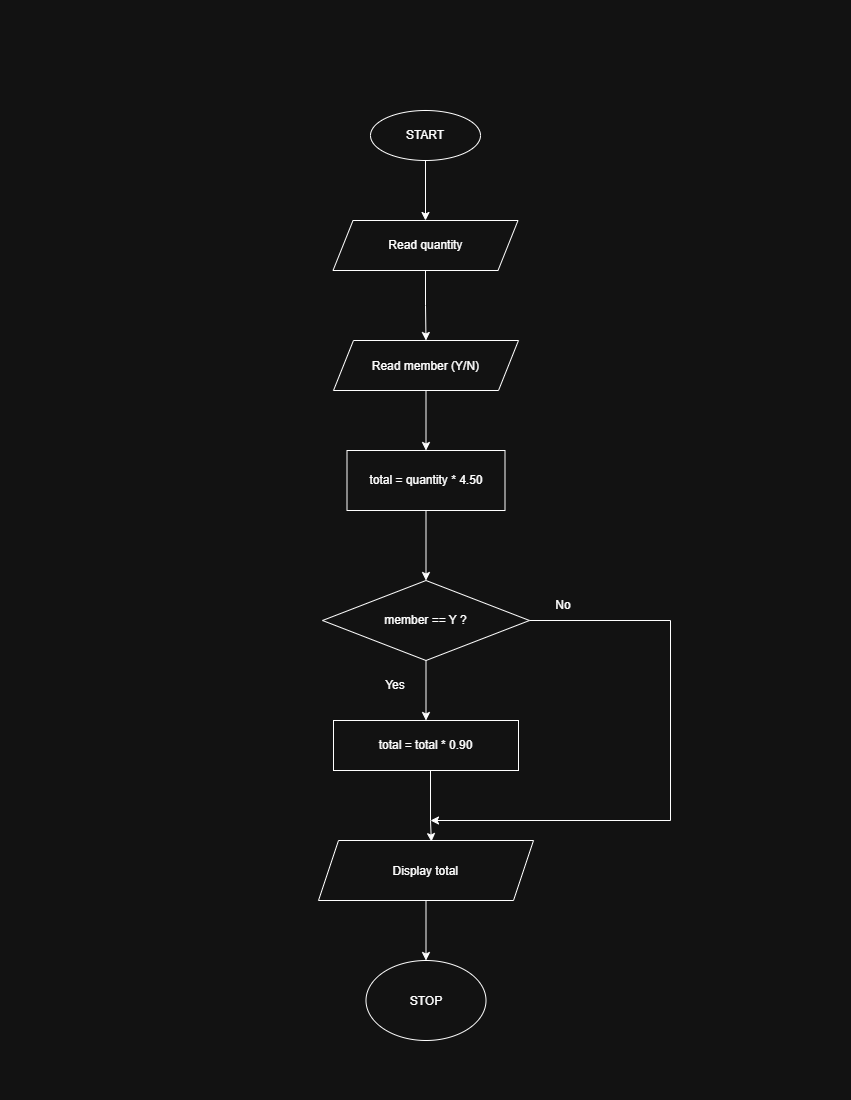

The diagram above was exported from draw.io. Its source (the exported page's mxGraphModel, read from the mxfile embedded in the PNG):
<mxGraphModel dx="887" dy="490" grid="1" gridSize="10" guides="1" tooltips="1" connect="1" arrows="1" fold="1" page="1" pageScale="1" pageWidth="850" pageHeight="1100" math="0" shadow="0">
  <root>
    <mxCell id="0" />
    <mxCell id="1" parent="0" />
    <mxCell id="VvHvqtBTQRMEZhSY0j04-7" edge="1" parent="1" source="VvHvqtBTQRMEZhSY0j04-3" style="edgeStyle=orthogonalEdgeStyle;rounded=0;orthogonalLoop=1;jettySize=auto;html=1;exitX=0.5;exitY=1;exitDx=0;exitDy=0;entryX=0.5;entryY=0;entryDx=0;entryDy=0;defaultLabelBackgroundColor=gap;" target="VvHvqtBTQRMEZhSY0j04-4">
      <mxGeometry relative="1" as="geometry" />
    </mxCell>
    <mxCell id="VvHvqtBTQRMEZhSY0j04-3" parent="1" style="ellipse;whiteSpace=wrap;html=1;shapeInside=1;align=center;" value="&lt;div&gt;&lt;br&gt;&lt;/div&gt;&lt;div&gt;&lt;br&gt;&lt;/div&gt;&lt;div&gt;START&lt;/div&gt;" vertex="1">
      <mxGeometry height="50" width="110" x="370" y="110" as="geometry" />
    </mxCell>
    <mxCell id="VvHvqtBTQRMEZhSY0j04-8" edge="1" parent="1" source="VvHvqtBTQRMEZhSY0j04-4" style="edgeStyle=orthogonalEdgeStyle;rounded=0;orthogonalLoop=1;jettySize=auto;html=1;exitX=0.5;exitY=1;exitDx=0;exitDy=0;defaultLabelBackgroundColor=gap;" target="VvHvqtBTQRMEZhSY0j04-5">
      <mxGeometry relative="1" as="geometry" />
    </mxCell>
    <mxCell id="VvHvqtBTQRMEZhSY0j04-4" parent="1" style="shape=parallelogram;perimeter=parallelogramPerimeter;whiteSpace=wrap;html=1;shapeInside=1;fixedSize=1;" value="&lt;div&gt;&lt;br&gt;&lt;/div&gt;&lt;div&gt;&lt;br&gt;&lt;/div&gt;&lt;div&gt;Read quantity&lt;/div&gt;" vertex="1">
      <mxGeometry height="50" width="185" x="332.5" y="220" as="geometry" />
    </mxCell>
    <mxCell id="VvHvqtBTQRMEZhSY0j04-9" edge="1" parent="1" source="VvHvqtBTQRMEZhSY0j04-5" style="edgeStyle=orthogonalEdgeStyle;rounded=0;orthogonalLoop=1;jettySize=auto;html=1;exitX=0.5;exitY=1;exitDx=0;exitDy=0;entryX=0.5;entryY=0;entryDx=0;entryDy=0;defaultLabelBackgroundColor=gap;" target="VvHvqtBTQRMEZhSY0j04-6">
      <mxGeometry relative="1" as="geometry" />
    </mxCell>
    <mxCell id="VvHvqtBTQRMEZhSY0j04-5" parent="1" style="shape=parallelogram;perimeter=parallelogramPerimeter;whiteSpace=wrap;html=1;shapeInside=1;fixedSize=1;" value="Read member (Y/N)" vertex="1">
      <mxGeometry height="50" width="185" x="333" y="340" as="geometry" />
    </mxCell>
    <mxCell id="VvHvqtBTQRMEZhSY0j04-12" edge="1" parent="1" source="VvHvqtBTQRMEZhSY0j04-6" style="edgeStyle=orthogonalEdgeStyle;rounded=0;orthogonalLoop=1;jettySize=auto;html=1;exitX=0.5;exitY=1;exitDx=0;exitDy=0;entryX=0.5;entryY=0;entryDx=0;entryDy=0;defaultLabelBackgroundColor=gap;" target="VvHvqtBTQRMEZhSY0j04-10">
      <mxGeometry relative="1" as="geometry" />
    </mxCell>
    <mxCell id="VvHvqtBTQRMEZhSY0j04-6" parent="1" style="rounded=0;whiteSpace=wrap;html=1;" value="total = quantity * 4.50" vertex="1">
      <mxGeometry height="60" width="158" x="346.5" y="450" as="geometry" />
    </mxCell>
    <mxCell id="VvHvqtBTQRMEZhSY0j04-15" edge="1" parent="1" source="VvHvqtBTQRMEZhSY0j04-10" style="edgeStyle=orthogonalEdgeStyle;rounded=0;orthogonalLoop=1;jettySize=auto;html=1;exitX=0.5;exitY=1;exitDx=0;exitDy=0;entryX=0.5;entryY=0;entryDx=0;entryDy=0;defaultLabelBackgroundColor=gap;" target="VvHvqtBTQRMEZhSY0j04-13">
      <mxGeometry relative="1" as="geometry" />
    </mxCell>
    <mxCell id="VvHvqtBTQRMEZhSY0j04-10" parent="1" style="rhombus;whiteSpace=wrap;html=1;shapeInside=1;" value="&lt;div&gt;&lt;br&gt;&lt;/div&gt;&lt;div&gt;&lt;br&gt;&lt;/div&gt;&lt;div&gt;member == Y ?&lt;/div&gt;" vertex="1">
      <mxGeometry height="80" width="207" x="322" y="580" as="geometry" />
    </mxCell>
    <mxCell id="VvHvqtBTQRMEZhSY0j04-26" edge="1" parent="1" source="VvHvqtBTQRMEZhSY0j04-13" style="edgeStyle=orthogonalEdgeStyle;rounded=0;orthogonalLoop=1;jettySize=auto;html=1;exitX=0.5;exitY=1;exitDx=0;exitDy=0;defaultLabelBackgroundColor=gap;entryX=0.525;entryY=0.018;entryDx=0;entryDy=0;entryPerimeter=0;" target="VvHvqtBTQRMEZhSY0j04-14">
      <mxGeometry relative="1" x="-0.0741" as="geometry">
        <Array as="points">
          <mxPoint x="430" y="770" />
          <mxPoint x="430" y="820" />
          <mxPoint x="430.9" y="839.3" />
        </Array>
        <mxPoint x="420" y="820" as="targetPoint" />
      </mxGeometry>
    </mxCell>
    <mxCell id="VvHvqtBTQRMEZhSY0j04-13" parent="1" style="rounded=0;whiteSpace=wrap;html=1;" value="total = total * 0.90" vertex="1">
      <mxGeometry height="50" width="185" x="333" y="720" as="geometry" />
    </mxCell>
    <mxCell id="VvHvqtBTQRMEZhSY0j04-18" edge="1" parent="1" source="VvHvqtBTQRMEZhSY0j04-14" style="edgeStyle=orthogonalEdgeStyle;rounded=0;orthogonalLoop=1;jettySize=auto;html=1;exitX=0.5;exitY=1;exitDx=0;exitDy=0;entryX=0.5;entryY=0;entryDx=0;entryDy=0;defaultLabelBackgroundColor=gap;" target="VvHvqtBTQRMEZhSY0j04-17">
      <mxGeometry relative="1" as="geometry" />
    </mxCell>
    <mxCell id="VvHvqtBTQRMEZhSY0j04-14" parent="1" style="shape=parallelogram;perimeter=parallelogramPerimeter;whiteSpace=wrap;html=1;shapeInside=1;fixedSize=1;" value="&lt;div&gt;&lt;br&gt;&lt;/div&gt;&lt;div&gt;Display total&lt;/div&gt;" vertex="1">
      <mxGeometry height="60" width="215" x="318" y="840" as="geometry" />
    </mxCell>
    <mxCell id="VvHvqtBTQRMEZhSY0j04-17" parent="1" style="ellipse;whiteSpace=wrap;html=1;shapeInside=1;" value="STOP" vertex="1">
      <mxGeometry height="80" width="120" x="365.5" y="960" as="geometry" />
    </mxCell>
    <mxCell id="VvHvqtBTQRMEZhSY0j04-22" parent="1" style="text;html=1;whiteSpace=wrap;strokeColor=none;fillColor=none;align=center;verticalAlign=middle;rounded=0;" value="Yes" vertex="1">
      <mxGeometry height="30" width="60" x="365" y="670" as="geometry" />
    </mxCell>
    <mxCell id="VvHvqtBTQRMEZhSY0j04-25" edge="1" parent="1" source="VvHvqtBTQRMEZhSY0j04-10" style="edgeStyle=orthogonalEdgeStyle;rounded=0;orthogonalLoop=1;jettySize=auto;html=1;exitX=1;exitY=0.5;exitDx=0;exitDy=0;defaultLabelBackgroundColor=gap;">
      <mxGeometry relative="1" x="0.4802" as="geometry">
        <Array as="points">
          <mxPoint x="670" y="620" />
          <mxPoint x="670" y="820" />
        </Array>
        <mxPoint x="430" y="820" as="targetPoint" />
      </mxGeometry>
    </mxCell>
    <mxCell id="VvHvqtBTQRMEZhSY0j04-23" parent="1" style="text;html=1;whiteSpace=wrap;strokeColor=none;fillColor=none;align=center;verticalAlign=middle;rounded=0;" value="No" vertex="1">
      <mxGeometry height="30" width="60" x="533" y="590" as="geometry" />
    </mxCell>
  </root>
</mxGraphModel>